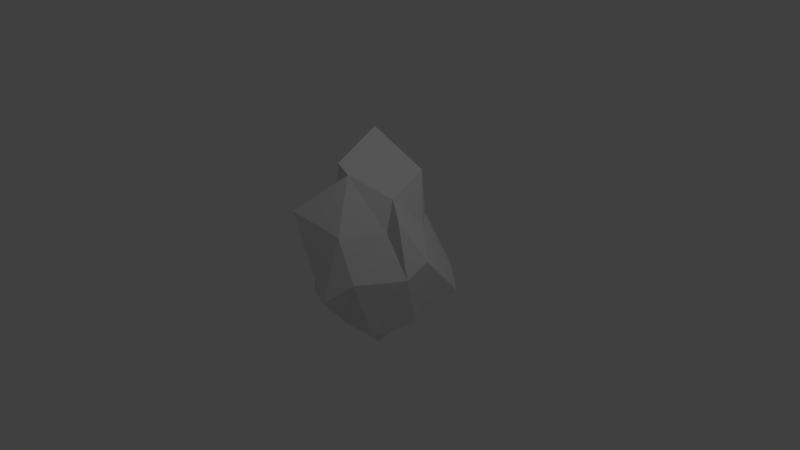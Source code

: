# Source: asteroid.blend  (saved by Blender 2.71.0; exported with 4.5.12 LTS)
import bpy
from mathutils import Matrix  # noqa: F401  (used for matrix-valued properties, if any)

bpy.ops.wm.read_factory_settings(use_empty=True)
scene = bpy.context.scene
scene.name = 'Scene'

# ---- collections
col_collection_1 = bpy.data.collections.new('Collection 1'); scene.collection.children.link(col_collection_1)

# ---- materials (node trees are filled in below, after node groups)
mat_asteroid = bpy.data.materials.new('Asteroid')
mat_asteroid.alpha_threshold = 0.0
mat_asteroid.use_transparent_shadow = False
mat_asteroid.roughness = 0.5
mat_asteroid.line_color = (0.0, 0.0, 0.0, 1.0)

# ---- material node trees

# ---- world
world_world = bpy.data.worlds.new('World'); scene.world = world_world
world_world.color = (0.05088, 0.05088, 0.05088)
world_world.use_sun_shadow = False
world_world.sun_shadow_jitter_overblur = 0.0
world_world.cycles.sampling_method = 'MANUAL'
world_world.cycles.sample_map_resolution = 256

# ---- cameras
cam_camera = bpy.data.cameras.new('Camera')
cam_camera.clip_end = 100.0
cam_camera.lens = 35.0
cam_camera.sensor_width = 32.0
cam_camera.sensor_height = 18.0
cam_camera.ortho_scale = 7.314
cam_camera.dof.focus_distance = 0.0
cam_camera.dof.aperture_fstop = 128.0

# ---- lights
light_lamp = bpy.data.lights.new('Lamp', 'POINT')
light_lamp.transmission_factor = 0.0
light_lamp.cutoff_distance = 30.0
light_lamp.energy = 100.0
light_lamp.shadow_buffer_clip_start = 1.001
light_lamp.shadow_soft_size = 0.1
light_lamp.shadow_maximum_resolution = 0.006
light_lamp.use_absolute_resolution = True
light_lamp.cycles.use_multiple_importance_sampling = False

# ---- meshes
me_icosphere = bpy.data.meshes.new('Icosphere')
me_icosphere.from_pydata([(-0.009298, 0.04595, -1.373), (0.5914, -0.5687, -0.7233), (-0.3335, -0.7188, -0.3817), (-0.9294, 0.1623, -0.3127), (-0.2829, 0.9187, -0.7188), (0.7765, 0.7393, -0.5145), (0.3121, -0.8162, 0.64), (-0.6042, -0.5306, 0.2277), (-0.7043, 0.4571, 0.8101), (0.1204, 0.8116, 0.3532), (0.6659, -0.1832, 0.7791), (-0.2657, -0.3046, 1.272), (-0.1157, -0.2716, -1.006), (0.4052, -0.2593, -0.6104), (0.2896, -0.7019, -0.6147), (0.7008, 0.07182, -0.7565), (0.3687, 0.1339, -0.9142), (-0.6067, 0.05839, -1.105), (-0.6517, -0.4602, -0.5436), (-0.156, 0.4433, -1.064), (-0.6264, 0.4396, -0.6945), (0.3304, 0.5439, -0.4192), (0.9214, -0.2833, 0.0944), (0.926, 0.05182, 0.2303), (0.2485, -1.041, -0.1934), (0.533, -0.7916, 0.07109), (-0.7362, -0.2674, -0.057), (-0.5305, -0.5519, 0.0001983), (-0.583, 0.6445, -0.02078), (-0.8489, 0.2066, -0.1837), (0.5041, 0.9199, -0.3151), (-0.0824, 1.03, -0.1646), (0.5166, -0.2287, 0.5755), (-0.3274, -0.9786, 0.8291), (-0.693, -0.0122, 0.5213), (-0.4079, 0.8799, 0.7427), (0.4509, 0.4374, 0.4289), (0.06289, -0.4288, 1.253), (0.4489, -0.06186, 0.9408), (-0.3204, -0.2944, 0.9278), (-0.4048, 0.4305, 1.528), (0.2069, 0.6642, 1.045)], [], [(0, 13, 12), (1, 13, 15), (0, 12, 17), (0, 17, 19), (0, 19, 16), (1, 15, 22), (2, 14, 24), (3, 18, 26), (4, 20, 28), (5, 21, 30), (1, 22, 25), (2, 24, 27), (3, 26, 29), (4, 28, 31), (5, 30, 23), (6, 32, 37), (7, 33, 39), (8, 34, 40), (9, 35, 41), (10, 36, 38), (12, 14, 2), (12, 13, 14), (13, 1, 14), (15, 16, 5), (15, 13, 16), (13, 0, 16), (17, 18, 3), (17, 12, 18), (12, 2, 18), (19, 20, 4), (19, 17, 20), (17, 3, 20), (16, 21, 5), (16, 19, 21), (19, 4, 21), (22, 23, 10), (22, 15, 23), (15, 5, 23), (24, 25, 6), (24, 14, 25), (14, 1, 25), (26, 27, 7), (26, 18, 27), (18, 2, 27), (28, 29, 8), (28, 20, 29), (20, 3, 29), (30, 31, 9), (30, 21, 31), (21, 4, 31), (25, 32, 6), (25, 22, 32), (22, 10, 32), (27, 33, 7), (27, 24, 33), (24, 6, 33), (29, 34, 8), (29, 26, 34), (26, 7, 34), (31, 35, 9), (31, 28, 35), (28, 8, 35), (23, 36, 10), (23, 30, 36), (30, 9, 36), (37, 38, 11), (37, 32, 38), (32, 10, 38), (39, 37, 11), (39, 33, 37), (33, 6, 37), (40, 39, 11), (40, 34, 39), (34, 7, 39), (41, 40, 11), (41, 35, 40), (35, 8, 40), (38, 41, 11), (38, 36, 41), (36, 9, 41)])
me_icosphere.materials.append(mat_asteroid)
me_icosphere.use_remesh_preserve_volume = False
me_icosphere.use_remesh_preserve_attributes = False
me_icosphere.use_mirror_vertex_groups = False
me_icosphere.update()

# ---- objects
ob_icosphere = bpy.data.objects.new('Icosphere', me_icosphere)
ob_lamp = bpy.data.objects.new('Lamp', light_lamp)
ob_camera = bpy.data.objects.new('Camera', cam_camera)

# ---- transforms, parenting, visibility, modifiers, constraints
ob_icosphere.location = (0.0, 0.0, 0.0)
ob_icosphere.lineart.crease_threshold = 0.0
_m = ob_icosphere.modifiers.new('EdgeSplit', 'EDGE_SPLIT')
_m.split_angle = 0.1396
ob_lamp.location = (4.076, 1.005, 5.904)
ob_lamp.rotation_euler = (0.6503, 0.05522, 1.866)
ob_lamp.lock_rotations_4d = False
ob_lamp.empty_display_type = 'ARROWS'
ob_lamp.color = (0.0, 0.0, 0.0, 0.0)
ob_lamp.lineart.crease_threshold = 0.0
ob_camera.location = (7.481, -6.508, 5.344)
ob_camera.rotation_euler = (1.109, 0.01082, 0.8149)
ob_camera.lock_rotations_4d = False
ob_camera.empty_display_type = 'ARROWS'
ob_camera.color = (0.0, 0.0, 0.0, 0.0)
ob_camera.display_type = 'WIRE'
ob_camera.lineart.crease_threshold = 0.0

# ---- collection membership
col_collection_1.objects.link(ob_icosphere)
col_collection_1.objects.link(ob_lamp)
col_collection_1.objects.link(ob_camera)

# ---- scene / render settings (as saved in the file)
scene.camera = ob_camera
scene.frame_start = 1; scene.frame_end = 250; scene.frame_set(1)
scene.render.engine = 'BLENDER_EEVEE_NEXT'
scene.render.resolution_percentage = 50
scene.render.dither_intensity = 0.0
scene.cycles.use_denoising = False
scene.cycles.samples = 10
scene.cycles.sampling_pattern = 'TABULATED_SOBOL'
scene.cycles.light_sampling_threshold = 0.0
scene.cycles.use_adaptive_sampling = False
scene.cycles.use_light_tree = False
scene.cycles.blur_glossy = 0.0
scene.cycles.volume_bounces = 1
scene.cycles.pixel_filter_type = 'GAUSSIAN'
scene.cycles.sample_clamp_indirect = 0.0
scene.view_settings.view_transform = 'Standard'
bpy.context.view_layer.update()
